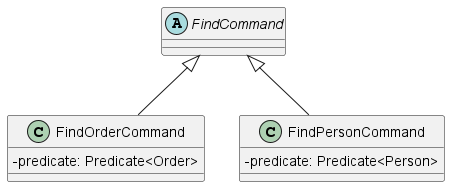

The diagram above was rendered by PlantUML. Its source (embedded in the PNG):
@startuml
'https://plantuml.com/class-diagram

abstract class FindCommand
skinparam classAttributeIconSize 0

class FindOrderCommand extends FindCommand
class FindPersonCommand extends FindCommand

class FindOrderCommand {
-predicate: Predicate<Order>
}

class FindPersonCommand {
-predicate: Predicate<Person>
}

@enduml